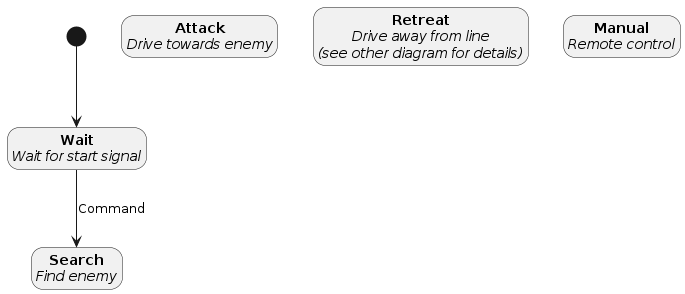

The diagram above was rendered by PlantUML. Its source (embedded in the PNG):
@startuml
hide empty description

[*] --> Wait
state "<b>Wait</b>\n<i>Wait for start signal</i>" as Wait
state "<b>Search</b>\n<i>Find enemy</i>" as Search
state "<b>Attack</b>\n<i>Drive towards enemy</i>" as Attack
state "<b>Retreat</b>\n<i>Drive away from line</i>\n<i>(see other diagram for details)</i>" as Retreat
state "<b>Manual</b>\n<i>Remote control</i>" as Test

Wait --> Search : Command

@enduml